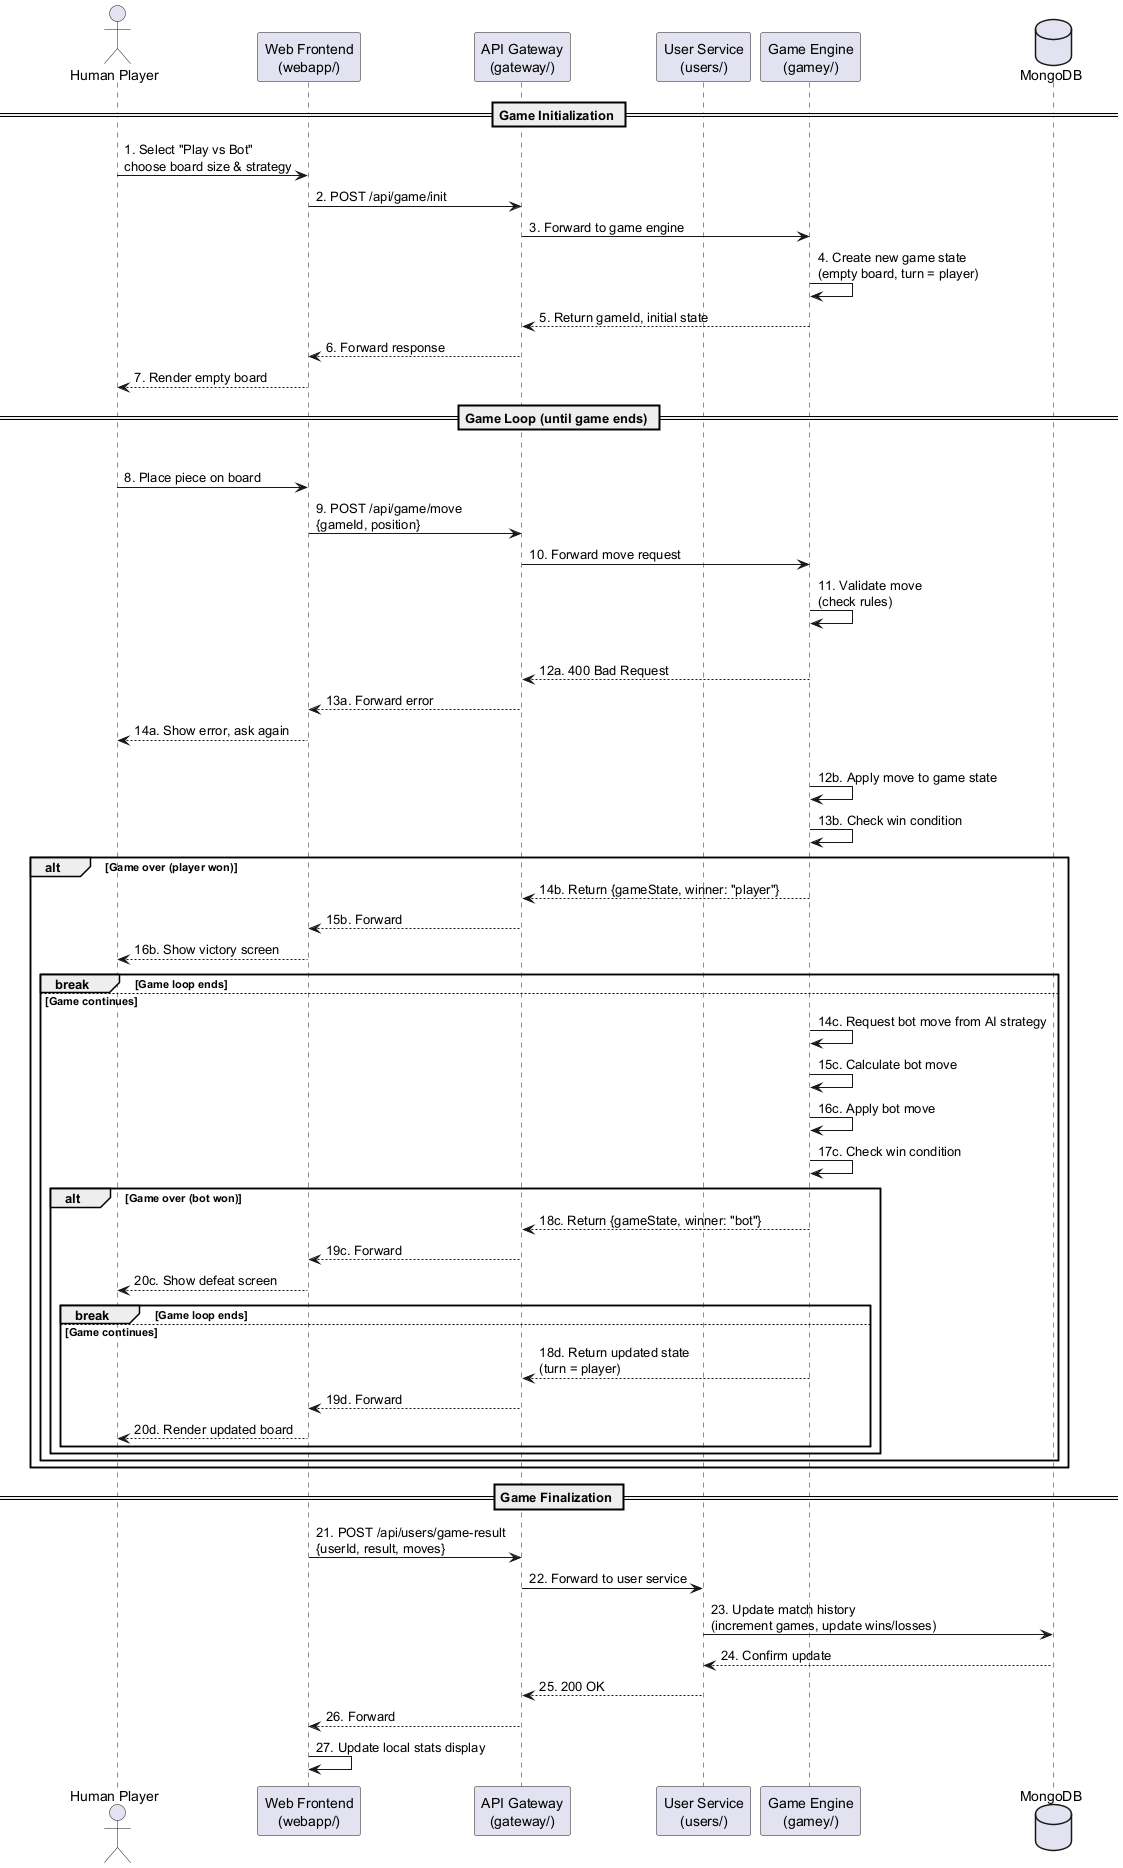

The diagram above was rendered by PlantUML. Its source (embedded in the PNG):
@startuml
actor "Human Player" as User
participant "Web Frontend\n(webapp/)" as Webapp
participant "API Gateway\n(gateway/)" as Gateway
participant "User Service\n(users/)" as Users
participant "Game Engine\n(gamey/)" as Gamey
database "MongoDB" as DB

== Game Initialization ==
User -> Webapp: 1. Select "Play vs Bot"\nchoose board size & strategy
Webapp -> Gateway: 2. POST /api/game/init
Gateway -> Gamey: 3. Forward to game engine

Gamey -> Gamey: 4. Create new game state\n(empty board, turn = player)
Gamey --> Gateway: 5. Return gameId, initial state
Gateway --> Webapp: 6. Forward response
Webapp --> User: 7. Render empty board

== Game Loop (until game ends) ==
loop Each turn
    User -> Webapp: 8. Place piece on board
    Webapp -> Gateway: 9. POST /api/game/move\n{gameId, position}
    Gateway -> Gamey: 10. Forward move request

    Gamey -> Gamey: 11. Validate move\n(check rules)

    alt Invalid move
        Gamey --> Gateway: 12a. 400 Bad Request
        Gateway --> Webapp: 13a. Forward error
        Webapp --> User: 14a. Show error, ask again
    else Valid move
        Gamey -> Gamey: 12b. Apply move to game state
        Gamey -> Gamey: 13b. Check win condition

        alt Game over (player won)
            Gamey --> Gateway: 14b. Return {gameState, winner: "player"}
            Gateway --> Webapp: 15b. Forward
            Webapp --> User: 16b. Show victory screen
            break Game loop ends
        else Game continues
            Gamey -> Gamey: 14c. Request bot move from AI strategy
            Gamey -> Gamey: 15c. Calculate bot move
            Gamey -> Gamey: 16c. Apply bot move
            Gamey -> Gamey: 17c. Check win condition

            alt Game over (bot won)
                Gamey --> Gateway: 18c. Return {gameState, winner: "bot"}
                Gateway --> Webapp: 19c. Forward
                Webapp --> User: 20c. Show defeat screen
                break Game loop ends
            else Game continues
                Gamey --> Gateway: 18d. Return updated state\n(turn = player)
                Gateway --> Webapp: 19d. Forward
                Webapp --> User: 20d. Render updated board
            end
        end
    end
end

== Game Finalization ==
Webapp -> Gateway: 21. POST /api/users/game-result\n{userId, result, moves}
Gateway -> Users: 22. Forward to user service
Users -> DB: 23. Update match history\n(increment games, update wins/losses)
DB --> Users: 24. Confirm update
Users --> Gateway: 25. 200 OK
Gateway --> Webapp: 26. Forward
Webapp -> Webapp: 27. Update local stats display
@enduml